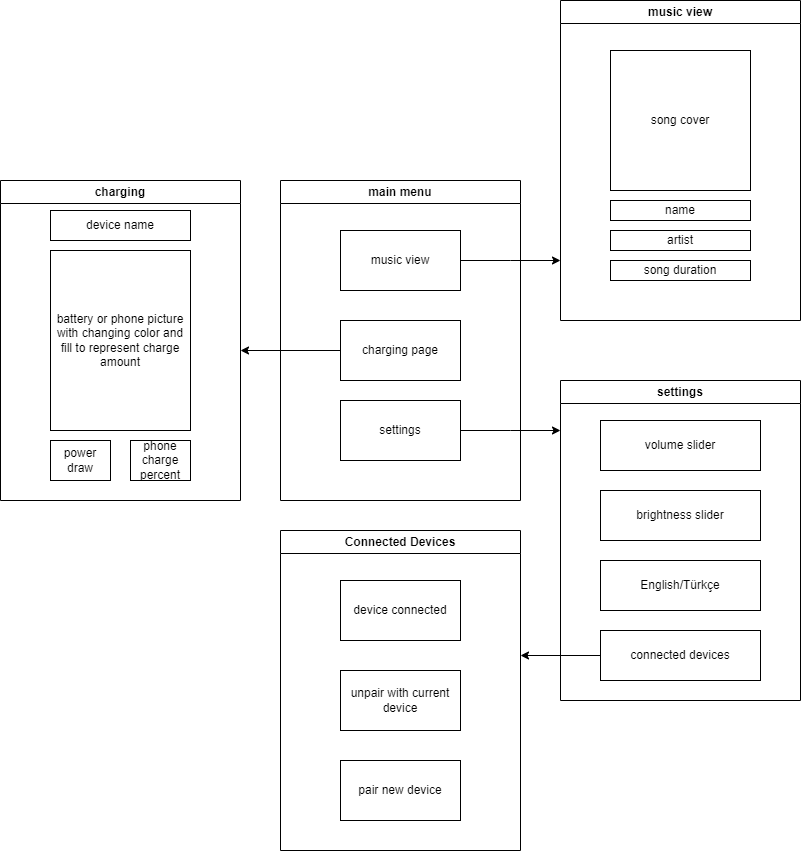

The diagram above was exported from draw.io. Its source (the exported page's mxGraphModel, read from the mxfile embedded in the PNG):
<mxGraphModel dx="262" dy="469" grid="1" gridSize="10" guides="1" tooltips="1" connect="1" arrows="1" fold="1" page="1" pageScale="1" pageWidth="1169" pageHeight="827" math="0" shadow="0">
  <root>
    <mxCell id="0" />
    <mxCell id="1" parent="0" />
    <mxCell id="eGnmNRqiCJ5lO6bHO5O7-7" value="" style="edgeStyle=orthogonalEdgeStyle;rounded=0;orthogonalLoop=1;jettySize=auto;html=1;" edge="1" parent="1" source="eGnmNRqiCJ5lO6bHO5O7-2">
      <mxGeometry relative="1" as="geometry">
        <mxPoint x="430.0000000000002" y="290" as="targetPoint" />
      </mxGeometry>
    </mxCell>
    <mxCell id="eGnmNRqiCJ5lO6bHO5O7-26" value="main menu" style="swimlane;whiteSpace=wrap;html=1;" vertex="1" parent="1">
      <mxGeometry x="480" y="480" width="240" height="320" as="geometry" />
    </mxCell>
    <mxCell id="eGnmNRqiCJ5lO6bHO5O7-52" style="edgeStyle=orthogonalEdgeStyle;rounded=0;orthogonalLoop=1;jettySize=auto;html=1;" edge="1" parent="eGnmNRqiCJ5lO6bHO5O7-26" source="eGnmNRqiCJ5lO6bHO5O7-27">
      <mxGeometry relative="1" as="geometry">
        <mxPoint x="279.9999999999998" y="80" as="targetPoint" />
      </mxGeometry>
    </mxCell>
    <mxCell id="eGnmNRqiCJ5lO6bHO5O7-27" value="music view" style="whiteSpace=wrap;html=1;" vertex="1" parent="eGnmNRqiCJ5lO6bHO5O7-26">
      <mxGeometry x="60" y="50" width="120" height="60" as="geometry" />
    </mxCell>
    <mxCell id="eGnmNRqiCJ5lO6bHO5O7-50" style="edgeStyle=orthogonalEdgeStyle;rounded=0;orthogonalLoop=1;jettySize=auto;html=1;exitX=0;exitY=0.5;exitDx=0;exitDy=0;" edge="1" parent="eGnmNRqiCJ5lO6bHO5O7-26" source="eGnmNRqiCJ5lO6bHO5O7-30">
      <mxGeometry relative="1" as="geometry">
        <mxPoint x="-40" y="170" as="targetPoint" />
      </mxGeometry>
    </mxCell>
    <mxCell id="eGnmNRqiCJ5lO6bHO5O7-30" value="charging page" style="whiteSpace=wrap;html=1;" vertex="1" parent="eGnmNRqiCJ5lO6bHO5O7-26">
      <mxGeometry x="60" y="140" width="120" height="60" as="geometry" />
    </mxCell>
    <mxCell id="eGnmNRqiCJ5lO6bHO5O7-51" style="edgeStyle=orthogonalEdgeStyle;rounded=0;orthogonalLoop=1;jettySize=auto;html=1;" edge="1" parent="eGnmNRqiCJ5lO6bHO5O7-26" source="eGnmNRqiCJ5lO6bHO5O7-29">
      <mxGeometry relative="1" as="geometry">
        <mxPoint x="279.9999999999998" y="250" as="targetPoint" />
      </mxGeometry>
    </mxCell>
    <mxCell id="eGnmNRqiCJ5lO6bHO5O7-29" value="settings" style="whiteSpace=wrap;html=1;" vertex="1" parent="eGnmNRqiCJ5lO6bHO5O7-26">
      <mxGeometry x="60" y="220" width="120" height="60" as="geometry" />
    </mxCell>
    <mxCell id="eGnmNRqiCJ5lO6bHO5O7-32" value="settings" style="swimlane;whiteSpace=wrap;html=1;" vertex="1" parent="1">
      <mxGeometry x="760" y="680" width="240" height="320" as="geometry" />
    </mxCell>
    <mxCell id="eGnmNRqiCJ5lO6bHO5O7-44" value="volume slider" style="whiteSpace=wrap;html=1;" vertex="1" parent="eGnmNRqiCJ5lO6bHO5O7-32">
      <mxGeometry x="40" y="40" width="160" height="50" as="geometry" />
    </mxCell>
    <mxCell id="eGnmNRqiCJ5lO6bHO5O7-45" value="brightness slider" style="whiteSpace=wrap;html=1;" vertex="1" parent="eGnmNRqiCJ5lO6bHO5O7-32">
      <mxGeometry x="40" y="110" width="160" height="50" as="geometry" />
    </mxCell>
    <mxCell id="eGnmNRqiCJ5lO6bHO5O7-59" style="edgeStyle=orthogonalEdgeStyle;rounded=0;orthogonalLoop=1;jettySize=auto;html=1;" edge="1" parent="eGnmNRqiCJ5lO6bHO5O7-32" source="eGnmNRqiCJ5lO6bHO5O7-47">
      <mxGeometry relative="1" as="geometry">
        <mxPoint x="-40" y="275.0000000000002" as="targetPoint" />
      </mxGeometry>
    </mxCell>
    <mxCell id="eGnmNRqiCJ5lO6bHO5O7-47" value="connected devices" style="whiteSpace=wrap;html=1;" vertex="1" parent="eGnmNRqiCJ5lO6bHO5O7-32">
      <mxGeometry x="40" y="250" width="160" height="50" as="geometry" />
    </mxCell>
    <mxCell id="eGnmNRqiCJ5lO6bHO5O7-58" value="English/Türkçe" style="whiteSpace=wrap;html=1;" vertex="1" parent="eGnmNRqiCJ5lO6bHO5O7-32">
      <mxGeometry x="40" y="180" width="160" height="50" as="geometry" />
    </mxCell>
    <mxCell id="eGnmNRqiCJ5lO6bHO5O7-33" value="charging" style="swimlane;whiteSpace=wrap;html=1;" vertex="1" parent="1">
      <mxGeometry x="200" y="480" width="240" height="320" as="geometry" />
    </mxCell>
    <mxCell id="eGnmNRqiCJ5lO6bHO5O7-36" value="battery or phone picture with changing color and fill to represent charge amount" style="whiteSpace=wrap;html=1;" vertex="1" parent="eGnmNRqiCJ5lO6bHO5O7-33">
      <mxGeometry x="50" y="70" width="140" height="180" as="geometry" />
    </mxCell>
    <mxCell id="eGnmNRqiCJ5lO6bHO5O7-37" value="device name" style="whiteSpace=wrap;html=1;" vertex="1" parent="eGnmNRqiCJ5lO6bHO5O7-33">
      <mxGeometry x="50" y="30" width="140" height="30" as="geometry" />
    </mxCell>
    <mxCell id="eGnmNRqiCJ5lO6bHO5O7-38" value="power draw" style="whiteSpace=wrap;html=1;" vertex="1" parent="eGnmNRqiCJ5lO6bHO5O7-33">
      <mxGeometry x="50" y="260" width="60" height="40" as="geometry" />
    </mxCell>
    <mxCell id="eGnmNRqiCJ5lO6bHO5O7-35" value="phone charge percent" style="whiteSpace=wrap;html=1;" vertex="1" parent="eGnmNRqiCJ5lO6bHO5O7-33">
      <mxGeometry x="130" y="260" width="60" height="40" as="geometry" />
    </mxCell>
    <mxCell id="eGnmNRqiCJ5lO6bHO5O7-34" value="music view" style="swimlane;whiteSpace=wrap;html=1;" vertex="1" parent="1">
      <mxGeometry x="760" y="300" width="240" height="320" as="geometry" />
    </mxCell>
    <mxCell id="eGnmNRqiCJ5lO6bHO5O7-39" value="song cover" style="whiteSpace=wrap;html=1;" vertex="1" parent="eGnmNRqiCJ5lO6bHO5O7-34">
      <mxGeometry x="50" y="50" width="140" height="140" as="geometry" />
    </mxCell>
    <mxCell id="eGnmNRqiCJ5lO6bHO5O7-40" value="name" style="whiteSpace=wrap;html=1;" vertex="1" parent="eGnmNRqiCJ5lO6bHO5O7-34">
      <mxGeometry x="50" y="200" width="140" height="20" as="geometry" />
    </mxCell>
    <mxCell id="eGnmNRqiCJ5lO6bHO5O7-41" value="artist" style="whiteSpace=wrap;html=1;" vertex="1" parent="eGnmNRqiCJ5lO6bHO5O7-34">
      <mxGeometry x="50" y="230" width="140" height="20" as="geometry" />
    </mxCell>
    <mxCell id="eGnmNRqiCJ5lO6bHO5O7-43" value="song duration" style="whiteSpace=wrap;html=1;" vertex="1" parent="eGnmNRqiCJ5lO6bHO5O7-34">
      <mxGeometry x="50" y="260" width="140" height="20" as="geometry" />
    </mxCell>
    <mxCell id="eGnmNRqiCJ5lO6bHO5O7-53" value="Connected Devices" style="swimlane;whiteSpace=wrap;html=1;" vertex="1" parent="1">
      <mxGeometry x="480" y="830" width="240" height="320" as="geometry" />
    </mxCell>
    <mxCell id="eGnmNRqiCJ5lO6bHO5O7-54" value="device connected" style="whiteSpace=wrap;html=1;" vertex="1" parent="eGnmNRqiCJ5lO6bHO5O7-53">
      <mxGeometry x="60" y="50" width="120" height="60" as="geometry" />
    </mxCell>
    <mxCell id="eGnmNRqiCJ5lO6bHO5O7-55" value="unpair with current device" style="whiteSpace=wrap;html=1;" vertex="1" parent="eGnmNRqiCJ5lO6bHO5O7-53">
      <mxGeometry x="60" y="140" width="120" height="60" as="geometry" />
    </mxCell>
    <mxCell id="eGnmNRqiCJ5lO6bHO5O7-56" value="pair new device" style="whiteSpace=wrap;html=1;" vertex="1" parent="eGnmNRqiCJ5lO6bHO5O7-53">
      <mxGeometry x="60" y="230" width="120" height="60" as="geometry" />
    </mxCell>
  </root>
</mxGraphModel>